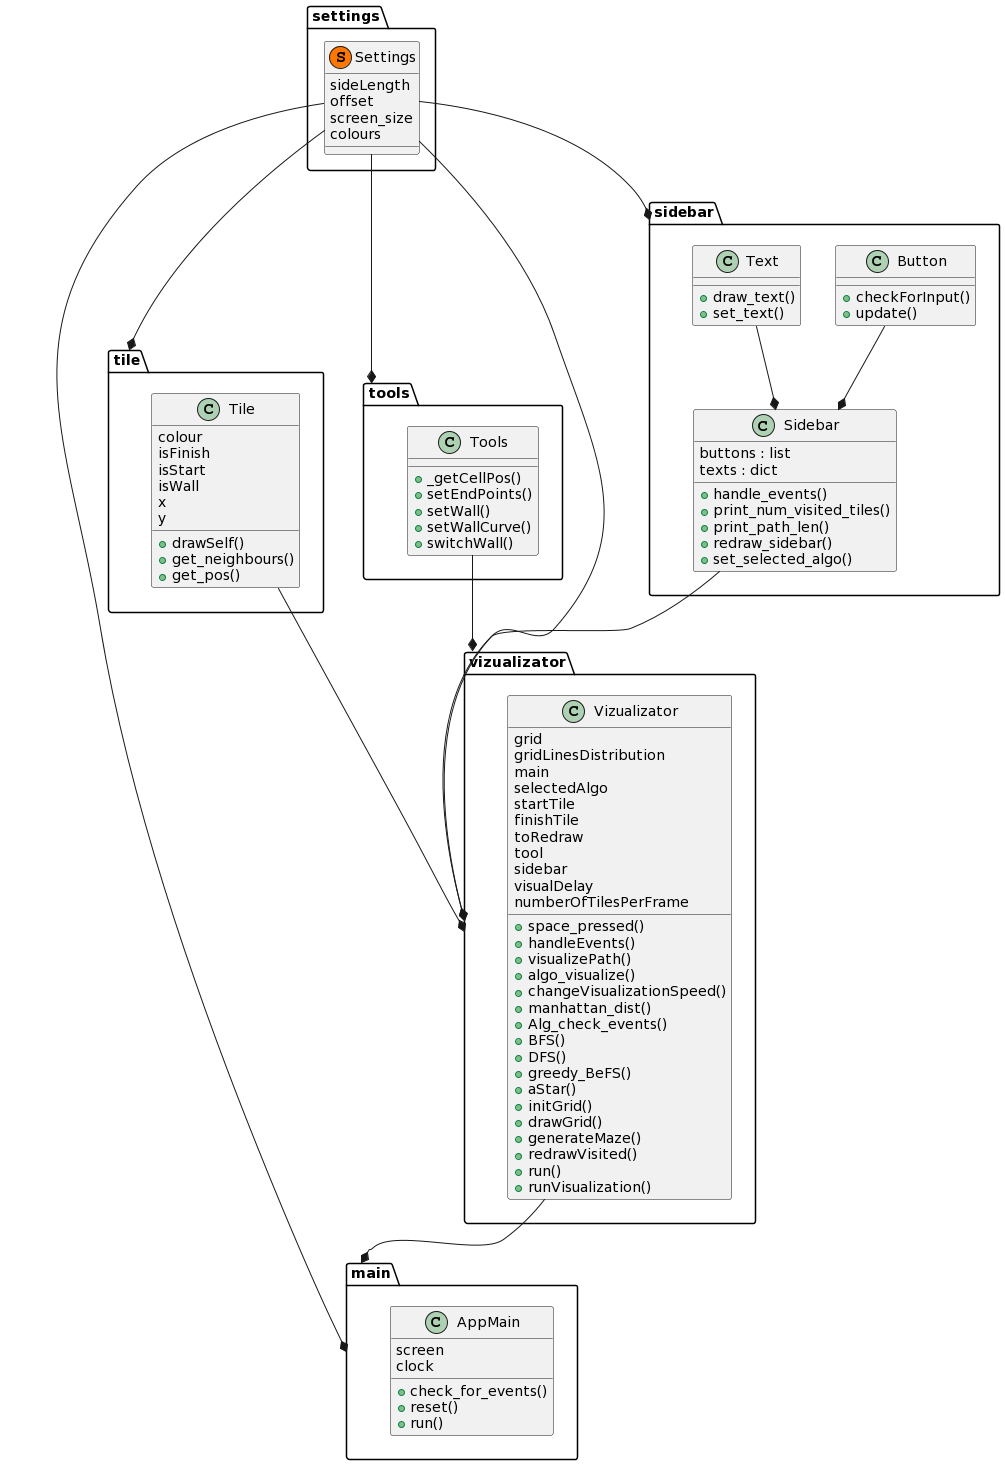

The diagram above was rendered by PlantUML. Its source (embedded in the PNG):
@startuml
set separator .

class settings.Settings << (S,#FF7700)>> {
sideLength
offset
screen_size
colours
}


class "AppMain" as main.AppMain {
  screen
  clock
  +check_for_events()
  +reset()
  +run()
}
class "Button" as sidebar.Button {
  +checkForInput()
  +update()
}

class "Text" as sidebar.Text {
  +draw_text()
  +set_text()
}

class "Sidebar" as sidebar.Sidebar {
  buttons : list
  texts : dict
  +handle_events()
  +print_num_visited_tiles()
  +print_path_len()
  +redraw_sidebar()
  +set_selected_algo()
}

class "Tile" as tile.Tile {
  colour
  isFinish
  isStart
  isWall
  x
  y
  +drawSelf()
  +get_neighbours()
  +get_pos()
}
class "Tools" as tools.Tools {
  +_getCellPos()
  +setEndPoints()
  +setWall()
  +setWallCurve()
  +switchWall()
}
class "Vizualizator" as vizualizator.Vizualizator {
  
  grid
  gridLinesDistribution
  main
  selectedAlgo
  startTile
  finishTile  
  toRedraw 
  tool
  sidebar
  visualDelay
  numberOfTilesPerFrame
  
  +space_pressed()
  +handleEvents()

  
  +visualizePath()
  +algo_visualize()
  +changeVisualizationSpeed()
  +manhattan_dist()
  +Alg_check_events()
  +BFS()
  +DFS()
  +greedy_BeFS()
  +aStar()

  
  +initGrid()
  +drawGrid()
  +generateMaze()
  +redrawVisited()
  +run()
  +runVisualization()
}
sidebar.Button --* sidebar.Sidebar
sidebar.Text --* sidebar.Sidebar
sidebar.Sidebar --* vizualizator
vizualizator.Vizualizator --* main
settings.Settings --* main
settings.Settings --* tools
settings.Settings --* tile
settings.Settings --* sidebar
settings.Settings --* vizualizator
tile.Tile --* vizualizator
tools.Tools --* vizualizator
@enduml